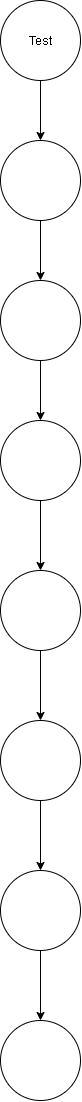

The diagram above was exported from draw.io. Its source (the exported page's mxGraphModel, read from the mxfile embedded in the PNG):
<mxGraphModel dx="1406" dy="1990" grid="1" gridSize="10" guides="1" tooltips="1" connect="1" arrows="1" fold="1" page="1" pageScale="1" pageWidth="827" pageHeight="1169" math="0" shadow="0">
  <root>
    <mxCell id="0" />
    <mxCell id="1" parent="0" />
    <mxCell id="4n3UHekRpEiGoNoVaXmi-12" value="" style="edgeStyle=orthogonalEdgeStyle;rounded=0;orthogonalLoop=1;jettySize=auto;html=1;" edge="1" parent="1" source="r7wN2a5BNPtFlM_c7X_a-3" target="r7wN2a5BNPtFlM_c7X_a-6">
      <mxGeometry relative="1" as="geometry" />
    </mxCell>
    <mxCell id="r7wN2a5BNPtFlM_c7X_a-3" value="" style="ellipse;whiteSpace=wrap;html=1;aspect=fixed;" parent="1" vertex="1">
      <mxGeometry x="334" y="-860" width="80" height="80" as="geometry" />
    </mxCell>
    <mxCell id="4n3UHekRpEiGoNoVaXmi-8" value="" style="edgeStyle=orthogonalEdgeStyle;rounded=0;orthogonalLoop=1;jettySize=auto;html=1;" edge="1" parent="1" source="r7wN2a5BNPtFlM_c7X_a-4" target="r7wN2a5BNPtFlM_c7X_a-3">
      <mxGeometry relative="1" as="geometry" />
    </mxCell>
    <mxCell id="r7wN2a5BNPtFlM_c7X_a-4" value="" style="ellipse;whiteSpace=wrap;html=1;aspect=fixed;" parent="1" vertex="1">
      <mxGeometry x="334" y="-1000" width="80" height="80" as="geometry" />
    </mxCell>
    <mxCell id="4n3UHekRpEiGoNoVaXmi-4" value="" style="edgeStyle=orthogonalEdgeStyle;rounded=0;orthogonalLoop=1;jettySize=auto;html=1;" edge="1" parent="1" source="r7wN2a5BNPtFlM_c7X_a-5" target="r7wN2a5BNPtFlM_c7X_a-4">
      <mxGeometry relative="1" as="geometry" />
    </mxCell>
    <mxCell id="r7wN2a5BNPtFlM_c7X_a-5" value="Test" style="ellipse;whiteSpace=wrap;html=1;aspect=fixed;direction=west;" parent="1" vertex="1">
      <mxGeometry x="334" y="-1140" width="80" height="80" as="geometry" />
    </mxCell>
    <mxCell id="4n3UHekRpEiGoNoVaXmi-13" value="" style="edgeStyle=orthogonalEdgeStyle;rounded=0;orthogonalLoop=1;jettySize=auto;html=1;" edge="1" parent="1" source="r7wN2a5BNPtFlM_c7X_a-6" target="4n3UHekRpEiGoNoVaXmi-2">
      <mxGeometry relative="1" as="geometry" />
    </mxCell>
    <mxCell id="r7wN2a5BNPtFlM_c7X_a-6" value="" style="ellipse;whiteSpace=wrap;html=1;aspect=fixed;" parent="1" vertex="1">
      <mxGeometry x="334" y="-720" width="80" height="80" as="geometry" />
    </mxCell>
    <mxCell id="4n3UHekRpEiGoNoVaXmi-14" value="" style="edgeStyle=orthogonalEdgeStyle;rounded=0;orthogonalLoop=1;jettySize=auto;html=1;" edge="1" parent="1" source="4n3UHekRpEiGoNoVaXmi-2" target="4n3UHekRpEiGoNoVaXmi-3">
      <mxGeometry relative="1" as="geometry" />
    </mxCell>
    <mxCell id="4n3UHekRpEiGoNoVaXmi-2" value="" style="ellipse;whiteSpace=wrap;html=1;aspect=fixed;" vertex="1" parent="1">
      <mxGeometry x="334" y="-570" width="80" height="80" as="geometry" />
    </mxCell>
    <mxCell id="4n3UHekRpEiGoNoVaXmi-15" value="" style="edgeStyle=orthogonalEdgeStyle;rounded=0;orthogonalLoop=1;jettySize=auto;html=1;" edge="1" parent="1" source="4n3UHekRpEiGoNoVaXmi-3" target="4n3UHekRpEiGoNoVaXmi-6">
      <mxGeometry relative="1" as="geometry" />
    </mxCell>
    <mxCell id="4n3UHekRpEiGoNoVaXmi-3" value="" style="ellipse;whiteSpace=wrap;html=1;aspect=fixed;" vertex="1" parent="1">
      <mxGeometry x="334" y="-420" width="80" height="80" as="geometry" />
    </mxCell>
    <mxCell id="4n3UHekRpEiGoNoVaXmi-17" value="" style="edgeStyle=orthogonalEdgeStyle;rounded=0;orthogonalLoop=1;jettySize=auto;html=1;" edge="1" parent="1" source="4n3UHekRpEiGoNoVaXmi-6" target="4n3UHekRpEiGoNoVaXmi-16">
      <mxGeometry relative="1" as="geometry" />
    </mxCell>
    <mxCell id="4n3UHekRpEiGoNoVaXmi-6" value="" style="ellipse;whiteSpace=wrap;html=1;aspect=fixed;" vertex="1" parent="1">
      <mxGeometry x="334" y="-270" width="80" height="80" as="geometry" />
    </mxCell>
    <mxCell id="4n3UHekRpEiGoNoVaXmi-16" value="" style="ellipse;whiteSpace=wrap;html=1;aspect=fixed;" vertex="1" parent="1">
      <mxGeometry x="334" y="-120" width="80" height="80" as="geometry" />
    </mxCell>
  </root>
</mxGraphModel>